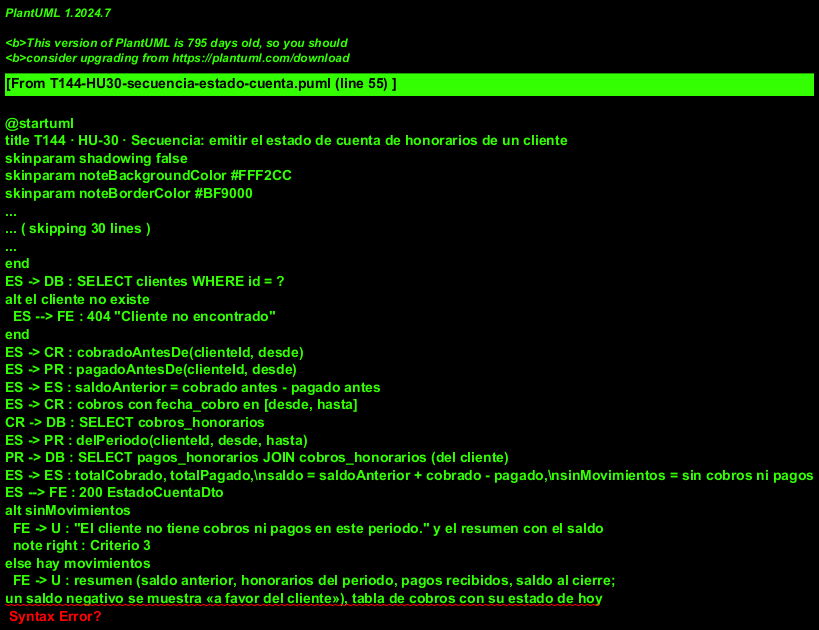

The diagram above was rendered by PlantUML. Its source (embedded in the PNG):
@startuml
title T144 · HU-30 · Secuencia: emitir el estado de cuenta de honorarios de un cliente
skinparam shadowing false
skinparam noteBackgroundColor #FFF2CC
skinparam noteBorderColor #BF9000
autonumber

actor "Contador" as U
participant "frontend-web\n(EstadoCuentaPage)" as FE
participant "SecurityConfig\n+ JwtFilter" as SEC
participant "EstadoCuentaController" as EC
participant "EstadoCuentaService" as ES
participant "CobroHonorarioRepository" as CR
participant "PagoHonorarioRepository" as PR
database "tributario_schema" as DB

U -> FE : abre «Estado de cuenta» en el menú
FE -> FE : carga la lista de clientes; el periodo por defecto es el mes en curso
U -> FE : elige el cliente y el periodo (desde, hasta) y pulsa "Ver estado de cuenta"
note right : Criterio 2
alt sin cliente, sin fechas o desde posterior a hasta
  FE -> U : avisa sin consultar al servidor
end
FE -> SEC : GET /api/tributario/clientes/{clienteId}/estado-cuenta?desde=&hasta=\nAuthorization: Bearer <JWT>
alt sin token
  SEC --> FE : 401
else rol CLIENTE_MYPE
  SEC --> FE : 403 (solo el estudio: CONTADOR o ADMIN)
else fecha mal escrita
  SEC --> FE : 400
end
SEC -> EC : emitir(clienteId, desde, hasta)
EC -> ES : emitir(clienteId, desde, hasta)
alt falta una fecha o desde > hasta
  ES --> FE : 400 "Faltan o son inválidos: ..."
end
ES -> DB : SELECT clientes WHERE id = ?
alt el cliente no existe
  ES --> FE : 404 "Cliente no encontrado"
end
ES -> CR : cobradoAntesDe(clienteId, desde)
ES -> PR : pagadoAntesDe(clienteId, desde)
ES -> ES : saldoAnterior = cobrado antes - pagado antes
ES -> CR : cobros con fecha_cobro en [desde, hasta]
CR -> DB : SELECT cobros_honorarios
ES -> PR : delPeriodo(clienteId, desde, hasta)
PR -> DB : SELECT pagos_honorarios JOIN cobros_honorarios (del cliente)
ES -> ES : totalCobrado, totalPagado,\nsaldo = saldoAnterior + cobrado - pagado,\nsinMovimientos = sin cobros ni pagos
ES --> FE : 200 EstadoCuentaDto
alt sinMovimientos
  FE -> U : "El cliente no tiene cobros ni pagos en este periodo." y el resumen con el saldo
  note right : Criterio 3
else hay movimientos
  FE -> U : resumen (saldo anterior, honorarios del periodo, pagos recibidos, saldo al cierre;
un saldo negativo se muestra «a favor del cliente»), tabla de cobros con su estado de hoy
y tabla de pagos
  note right : Criterio 1
end

footer Documentado a partir del código · 11/11/2026 · rama feature/HU-30-estado-cuenta. Código: EstadoCuentaPage, expedienteService.ts, Sidebar, SecurityConfig, EstadoCuentaController, EstadoCuentaService, CobroHonorarioRepository, PagoHonorarioRepository. Pruebas: EstadoCuentaServiceTest, EstadoCuentaControllerTest, EstadoCuentaPostgresTest, EstadoCuentaPage.test.tsx
@enduml